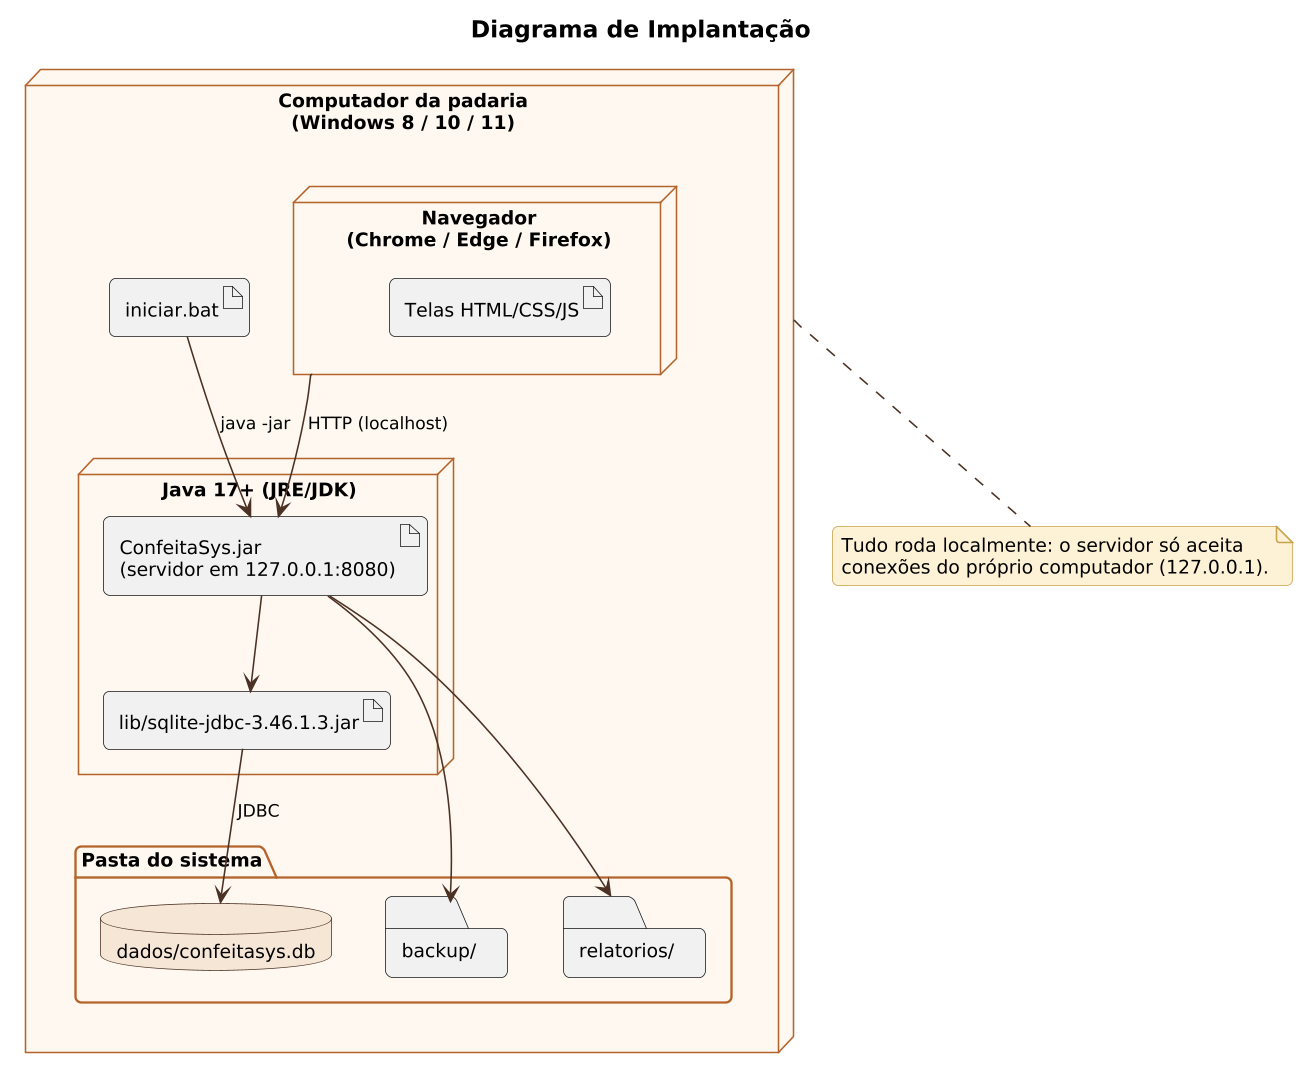

The diagram above was rendered by PlantUML. Its source (embedded in the PNG):
@startuml
!include _estilo.iuml
title Diagrama de Implantação

node "Computador da padaria\n(Windows 8 / 10 / 11)" as PC {
  node "Navegador\n(Chrome / Edge / Firefox)" as NAV {
    artifact "Telas HTML/CSS/JS" as TELAS
  }
  node "Java 17+ (JRE/JDK)" as JVM {
    artifact "ConfeitaSys.jar\n(servidor em 127.0.0.1:8080)" as JAR
    artifact "lib/sqlite-jdbc-3.46.1.3.jar" as DRV
  }
  folder "Pasta do sistema" {
    database "dados/confeitasys.db" as DB
    folder "backup/" as B
    folder "relatorios/" as R
  }
  artifact "iniciar.bat" as BAT
}

BAT --> JAR : java -jar
NAV --> JAR : HTTP (localhost)
JAR --> DRV
DRV --> DB : JDBC
JAR --> B
JAR --> R
note bottom of PC
  Tudo roda localmente: o servidor só aceita
  conexões do próprio computador (127.0.0.1).
end note
@enduml